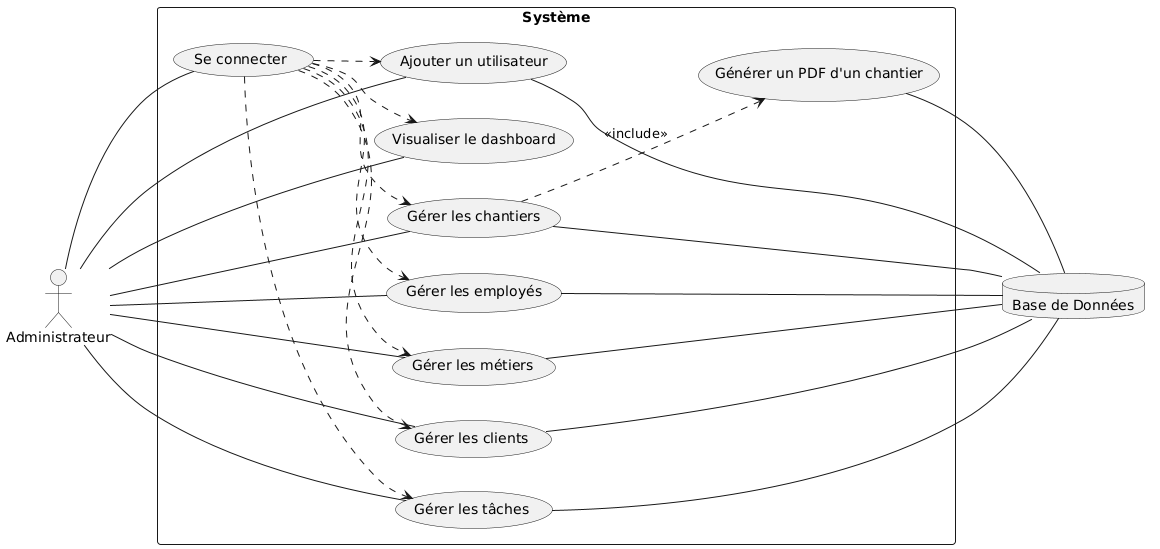

The diagram above was rendered by PlantUML. Its source (embedded in the PNG):
@startuml
left to right direction

' Positionner l'Administrateur à gauche
actor "Administrateur" as Administrateur

rectangle "Système" {
    usecase "Se connecter" as UC0
    usecase "Ajouter un utilisateur" as UC1
    usecase "Visualiser le dashboard" as UC2
    usecase "Gérer les employés" as UC4
    usecase "Gérer les chantiers" as UC5
    usecase "Générer un PDF d'un chantier" as UC7
    usecase "Gérer les métiers" as UC8
    usecase "Gérer les clients" as UC9
    usecase "Gérer les tâches" as UC10
}

' Définition de la base de données
database "Base de Données" as BDD

' Lier l'Administrateur aux cas d'utilisation (en évitant les croisements inutiles)
Administrateur -- UC0
Administrateur -- UC1
Administrateur -- UC2
Administrateur -- UC4
Administrateur -- UC5
Administrateur -- UC8
Administrateur -- UC9
Administrateur -- UC10

' Dépendances entre cas d'utilisation (simplifiées pour plus de lisibilité)
UC0 ..> UC1 
UC0 ..> UC2 
UC0 ..> UC4
UC0 ..> UC5
UC0 ..> UC8
UC0 ..> UC9
UC0 ..> UC10

' Inclusion entre UC5 et UC7 (génération de PDF incluse dans la gestion des chantiers)
UC5 ..> UC7 : <<include>>

' Interactions avec la base de données
UC1 -- BDD
UC4 -- BDD
UC5 -- BDD
UC7 -- BDD
UC8 -- BDD
UC9 -- BDD
UC10 -- BDD
@enduml